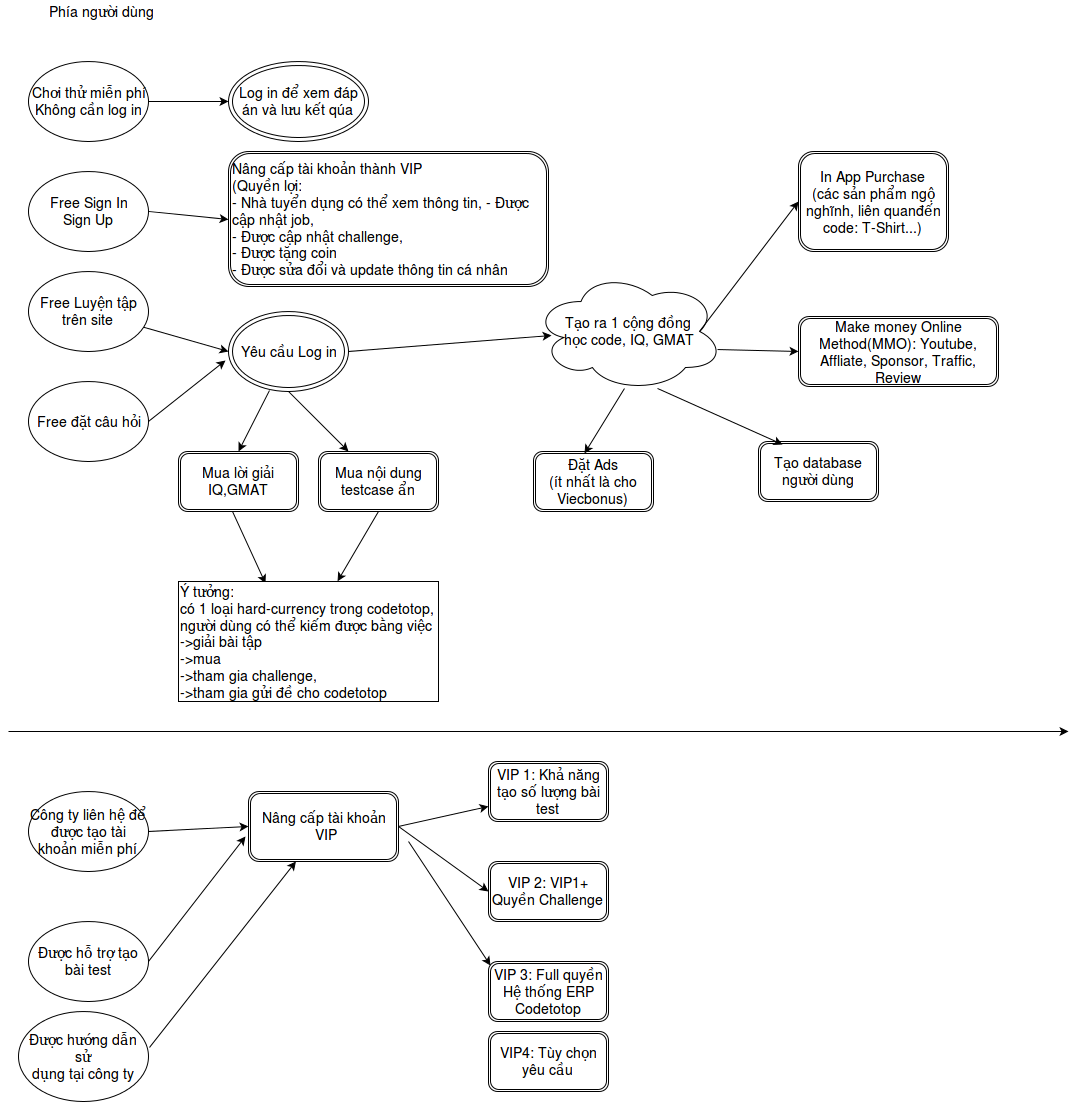

The diagram above was exported from draw.io. Its source (the exported page's mxGraphModel, read from the mxfile embedded in the PNG):
<mxGraphModel dx="815" dy="466" grid="1" gridSize="10" guides="1" tooltips="1" connect="1" arrows="1" fold="1" page="1" pageScale="1" pageWidth="1169" pageHeight="1652" background="#ffffff" math="0" shadow="0">
  <root>
    <mxCell id="0" />
    <mxCell id="1" parent="0" />
    <mxCell id="2" value="Chơi thử miễn phí&lt;br&gt;Không cần log in&lt;br&gt;" style="ellipse;whiteSpace=wrap;html=1;fontSize=14;" vertex="1" parent="1">
      <mxGeometry x="80" y="80" width="120" height="80" as="geometry" />
    </mxCell>
    <mxCell id="3" value="" style="endArrow=classic;html=1;exitX=1;exitY=0.5;entryX=0;entryY=0.5;fontSize=14;" edge="1" parent="1" source="2" target="4">
      <mxGeometry width="50" height="50" relative="1" as="geometry">
        <mxPoint x="190" y="145" as="sourcePoint" />
        <mxPoint x="240" y="95" as="targetPoint" />
      </mxGeometry>
    </mxCell>
    <mxCell id="4" value="Log in để xem đáp án và lưu kết qúa&lt;br&gt;" style="ellipse;shape=doubleEllipse;whiteSpace=wrap;html=1;fontSize=14;" vertex="1" parent="1">
      <mxGeometry x="280" y="80" width="140" height="80" as="geometry" />
    </mxCell>
    <mxCell id="6" value="Free Sign In&lt;br&gt;Sign Up&lt;br&gt;" style="ellipse;whiteSpace=wrap;html=1;fontSize=14;" vertex="1" parent="1">
      <mxGeometry x="80" y="190" width="120" height="80" as="geometry" />
    </mxCell>
    <mxCell id="8" value="&lt;div align=&quot;left&quot;&gt;Nâng cấp tài khoản thành VIP&lt;br&gt;(Quyền lợi: &lt;br&gt;- Nhà tuyển dụng có thể xem thông tin, - Được cập nhật job, &lt;br&gt;- Được cập nhật challenge, &lt;br&gt;- Được tặng coin&lt;br&gt;- Được sửa đổi và update thông tin cá nhân&lt;br&gt;&lt;/div&gt;" style="shape=ext;double=1;rounded=1;whiteSpace=wrap;html=1;fontSize=14;" vertex="1" parent="1">
      <mxGeometry x="280" y="170" width="320" height="135" as="geometry" />
    </mxCell>
    <mxCell id="9" value="" style="endArrow=classic;html=1;exitX=1;exitY=0.5;entryX=0;entryY=0.5;fontSize=14;" edge="1" parent="1" source="6" target="8">
      <mxGeometry width="50" height="50" relative="1" as="geometry">
        <mxPoint x="10" y="140" as="sourcePoint" />
        <mxPoint x="260" y="180" as="targetPoint" />
      </mxGeometry>
    </mxCell>
    <mxCell id="10" value="Free Luyện tập trên site&lt;br&gt;" style="ellipse;whiteSpace=wrap;html=1;fontSize=14;" vertex="1" parent="1">
      <mxGeometry x="80" y="290" width="120" height="80" as="geometry" />
    </mxCell>
    <mxCell id="11" value="Free đặt câu hỏi&lt;br&gt;" style="ellipse;whiteSpace=wrap;html=1;fontSize=14;" vertex="1" parent="1">
      <mxGeometry x="80" y="400" width="120" height="80" as="geometry" />
    </mxCell>
    <mxCell id="12" value="Yêu cầu Log in&lt;br&gt;" style="ellipse;shape=doubleEllipse;whiteSpace=wrap;html=1;fontSize=14;" vertex="1" parent="1">
      <mxGeometry x="280" y="330" width="120" height="80" as="geometry" />
    </mxCell>
    <mxCell id="13" value="" style="endArrow=classic;html=1;entryX=0;entryY=0.5;fontSize=14;" edge="1" parent="1" source="10" target="12">
      <mxGeometry width="50" height="50" relative="1" as="geometry">
        <mxPoint x="200" y="380" as="sourcePoint" />
        <mxPoint x="270.71067811865476" y="330" as="targetPoint" />
      </mxGeometry>
    </mxCell>
    <mxCell id="14" value="" style="endArrow=classic;html=1;exitX=1;exitY=0.5;fontSize=14;" edge="1" parent="1" source="11">
      <mxGeometry width="50" height="50" relative="1" as="geometry">
        <mxPoint x="190" y="460" as="sourcePoint" />
        <mxPoint x="277" y="379" as="targetPoint" />
      </mxGeometry>
    </mxCell>
    <mxCell id="15" value="Tạo ra 1 cộng đồng&lt;br&gt;học code, IQ, GMAT&lt;br&gt;" style="ellipse;shape=cloud;whiteSpace=wrap;html=1;fontSize=14;" vertex="1" parent="1">
      <mxGeometry x="585" y="290" width="190" height="120" as="geometry" />
    </mxCell>
    <mxCell id="16" value="" style="endArrow=classic;html=1;exitX=1;exitY=0.5;entryX=0.094;entryY=0.533;entryPerimeter=0;fontSize=14;" edge="1" parent="1" source="12" target="15">
      <mxGeometry width="50" height="50" relative="1" as="geometry">
        <mxPoint x="400" y="390" as="sourcePoint" />
        <mxPoint x="450" y="340" as="targetPoint" />
      </mxGeometry>
    </mxCell>
    <mxCell id="17" value="Mua nội dung testcase ẩn&lt;br&gt;" style="shape=ext;double=1;rounded=1;whiteSpace=wrap;html=1;fontSize=14;" vertex="1" parent="1">
      <mxGeometry x="370" y="470" width="120" height="60" as="geometry" />
    </mxCell>
    <mxCell id="18" value="Mua lời giải IQ,GMAT&lt;br&gt;" style="shape=ext;double=1;rounded=1;whiteSpace=wrap;html=1;fontSize=14;" vertex="1" parent="1">
      <mxGeometry x="230" y="470" width="120" height="60" as="geometry" />
    </mxCell>
    <mxCell id="19" value="" style="endArrow=classic;html=1;exitX=0.342;exitY=0.988;exitPerimeter=0;entryX=0.5;entryY=0;fontSize=14;" edge="1" parent="1" source="12" target="18">
      <mxGeometry width="50" height="50" relative="1" as="geometry">
        <mxPoint x="310" y="450" as="sourcePoint" />
        <mxPoint x="360" y="400" as="targetPoint" />
      </mxGeometry>
    </mxCell>
    <mxCell id="20" value="" style="endArrow=classic;html=1;exitX=0.5;exitY=1;entryX=0.25;entryY=0;fontSize=14;" edge="1" parent="1" source="12" target="17">
      <mxGeometry width="50" height="50" relative="1" as="geometry">
        <mxPoint x="340" y="440" as="sourcePoint" />
        <mxPoint x="390" y="390" as="targetPoint" />
      </mxGeometry>
    </mxCell>
    <mxCell id="23" value="" style="endArrow=classic;html=1;exitX=0.45;exitY=1;exitPerimeter=0;entryX=0.335;entryY=0.017;entryPerimeter=0;fontSize=14;" edge="1" parent="1" source="18" target="26">
      <mxGeometry width="50" height="50" relative="1" as="geometry">
        <mxPoint x="280" y="550" as="sourcePoint" />
        <mxPoint x="310.62413434903056" y="593.2868767313018" as="targetPoint" />
      </mxGeometry>
    </mxCell>
    <mxCell id="24" value="" style="endArrow=classic;html=1;exitX=0.5;exitY=1;fontSize=14;" edge="1" parent="1" source="17">
      <mxGeometry width="50" height="50" relative="1" as="geometry">
        <mxPoint x="420" y="570" as="sourcePoint" />
        <mxPoint x="389.0565286624203" y="599.84474522293" as="targetPoint" />
      </mxGeometry>
    </mxCell>
    <mxCell id="26" value="&lt;div align=&quot;left&quot;&gt;&lt;br&gt;&lt;br&gt;Ý tưởng:&lt;br&gt;có 1 loại hard-currency trong codetotop, người dùng có thể kiếm được bằng việc &lt;br&gt;-&amp;gt;giải bài tập &lt;br&gt;-&amp;gt;mua&lt;br&gt;-&amp;gt;tham gia challenge, &lt;br&gt;-&amp;gt;tham gia gửi đề cho codetotop&lt;br&gt;&lt;br&gt;&lt;div&gt;&lt;br&gt;&lt;/div&gt;&lt;/div&gt;" style="whiteSpace=wrap;html=1;fontSize=14;" vertex="1" parent="1">
      <mxGeometry x="230" y="600" width="260" height="120" as="geometry" />
    </mxCell>
    <mxCell id="27" value="Đặt Ads&lt;br&gt;(ít nhất là cho Viecbonus)&lt;br&gt;" style="shape=ext;double=1;rounded=1;whiteSpace=wrap;html=1;fontSize=14;" vertex="1" parent="1">
      <mxGeometry x="585" y="470" width="120" height="60" as="geometry" />
    </mxCell>
    <mxCell id="28" value="" style="endArrow=classic;html=1;exitX=0.479;exitY=0.975;exitPerimeter=0;entryX=0.425;entryY=0.033;entryPerimeter=0;fontSize=14;" edge="1" parent="1" source="15" target="27">
      <mxGeometry width="50" height="50" relative="1" as="geometry">
        <mxPoint x="570" y="450" as="sourcePoint" />
        <mxPoint x="620" y="400" as="targetPoint" />
      </mxGeometry>
    </mxCell>
    <mxCell id="29" value="Tạo database người dùng&lt;br&gt;" style="shape=ext;double=1;rounded=1;whiteSpace=wrap;html=1;fontSize=14;" vertex="1" parent="1">
      <mxGeometry x="810" y="460" width="120" height="60" as="geometry" />
    </mxCell>
    <mxCell id="30" value="" style="endArrow=classic;html=1;exitX=0.653;exitY=0.975;exitPerimeter=0;entryX=0.2;entryY=0.05;entryPerimeter=0;fontSize=14;" edge="1" parent="1" source="15" target="29">
      <mxGeometry width="50" height="50" relative="1" as="geometry">
        <mxPoint x="710" y="460" as="sourcePoint" />
        <mxPoint x="660" y="390" as="targetPoint" />
      </mxGeometry>
    </mxCell>
    <mxCell id="31" value="In App Purchase&lt;br&gt;(các sản phẩm ngộ nghĩnh, liên quanđến code: T-Shirt...)&lt;br&gt;" style="shape=ext;double=1;rounded=1;whiteSpace=wrap;html=1;fontSize=14;" vertex="1" parent="1">
      <mxGeometry x="850" y="170" width="150" height="100" as="geometry" />
    </mxCell>
    <mxCell id="33" value="" style="endArrow=classic;html=1;exitX=0.875;exitY=0.5;exitPerimeter=0;entryX=0;entryY=0.5;fontSize=14;" edge="1" parent="1" source="15" target="31">
      <mxGeometry width="50" height="50" relative="1" as="geometry">
        <mxPoint x="660" y="400" as="sourcePoint" />
        <mxPoint x="710" y="350" as="targetPoint" />
      </mxGeometry>
    </mxCell>
    <mxCell id="34" value="" style="endArrow=classic;html=1;fontSize=14;" edge="1" parent="1">
      <mxGeometry width="50" height="50" relative="1" as="geometry">
        <mxPoint x="60" y="750" as="sourcePoint" />
        <mxPoint x="1120" y="750" as="targetPoint" />
      </mxGeometry>
    </mxCell>
    <mxCell id="35" value="Công ty liên hệ để được tạo tài khoản miễn phí&lt;br&gt;" style="ellipse;whiteSpace=wrap;html=1;fontSize=14;" vertex="1" parent="1">
      <mxGeometry x="80" y="810" width="120" height="80" as="geometry" />
    </mxCell>
    <mxCell id="36" value="Nâng cấp tài khoản&lt;br&gt;&amp;nbsp;VIP" style="shape=ext;double=1;rounded=1;whiteSpace=wrap;html=1;fontSize=14;" vertex="1" parent="1">
      <mxGeometry x="300" y="810" width="150" height="70" as="geometry" />
    </mxCell>
    <mxCell id="37" value="Được hỗ trợ tạo bài test&lt;br&gt;" style="ellipse;whiteSpace=wrap;html=1;fontSize=14;" vertex="1" parent="1">
      <mxGeometry x="80" y="940" width="120" height="80" as="geometry" />
    </mxCell>
    <mxCell id="38" value="Được hướng dẫn sử &lt;br&gt;dụng tại công ty&lt;br&gt;" style="ellipse;whiteSpace=wrap;html=1;fontSize=14;" vertex="1" parent="1">
      <mxGeometry x="70" y="1030" width="130" height="90" as="geometry" />
    </mxCell>
    <mxCell id="39" value="" style="endArrow=classic;html=1;exitX=1;exitY=0.5;entryX=0;entryY=0.5;fontSize=14;" edge="1" parent="1" source="35" target="36">
      <mxGeometry width="50" height="50" relative="1" as="geometry">
        <mxPoint x="200" y="880" as="sourcePoint" />
        <mxPoint x="250" y="830" as="targetPoint" />
      </mxGeometry>
    </mxCell>
    <mxCell id="40" value="" style="endArrow=classic;html=1;exitX=1;exitY=0.5;entryX=-0.02;entryY=0.643;entryPerimeter=0;fontSize=14;" edge="1" parent="1" source="37" target="36">
      <mxGeometry width="50" height="50" relative="1" as="geometry">
        <mxPoint x="210" y="1000" as="sourcePoint" />
        <mxPoint x="260" y="950" as="targetPoint" />
      </mxGeometry>
    </mxCell>
    <mxCell id="41" value="" style="endArrow=classic;html=1;exitX=1.008;exitY=0.4;exitPerimeter=0;fontSize=14;" edge="1" parent="1" source="38" target="36">
      <mxGeometry width="50" height="50" relative="1" as="geometry">
        <mxPoint x="210" y="1070" as="sourcePoint" />
        <mxPoint x="280" y="1050" as="targetPoint" />
      </mxGeometry>
    </mxCell>
    <mxCell id="42" value="VIP 1: Khả năng tạo số lượng bài test&lt;br&gt;" style="shape=ext;double=1;rounded=1;whiteSpace=wrap;html=1;fontSize=14;" vertex="1" parent="1">
      <mxGeometry x="540" y="780" width="120" height="60" as="geometry" />
    </mxCell>
    <mxCell id="43" value="VIP 2: VIP1+ Quyền Challenge&lt;br&gt;" style="shape=ext;double=1;rounded=1;whiteSpace=wrap;html=1;fontSize=14;" vertex="1" parent="1">
      <mxGeometry x="540" y="880" width="120" height="60" as="geometry" />
    </mxCell>
    <mxCell id="44" value="VIP 3: Full quyền Hệ thống ERP Codetotop&lt;br&gt;" style="shape=ext;double=1;rounded=1;whiteSpace=wrap;html=1;fontSize=14;" vertex="1" parent="1">
      <mxGeometry x="540" y="980" width="120" height="60" as="geometry" />
    </mxCell>
    <mxCell id="45" value="" style="endArrow=classic;html=1;exitX=1;exitY=0.5;entryX=0;entryY=0.75;fontSize=14;" edge="1" parent="1" source="36" target="42">
      <mxGeometry width="50" height="50" relative="1" as="geometry">
        <mxPoint x="460" y="870" as="sourcePoint" />
        <mxPoint x="510" y="820" as="targetPoint" />
      </mxGeometry>
    </mxCell>
    <mxCell id="46" value="" style="endArrow=classic;html=1;exitX=1;exitY=0.5;entryX=0;entryY=0.5;fontSize=14;" edge="1" parent="1" source="36" target="43">
      <mxGeometry width="50" height="50" relative="1" as="geometry">
        <mxPoint x="460" y="910" as="sourcePoint" />
        <mxPoint x="510" y="860" as="targetPoint" />
      </mxGeometry>
    </mxCell>
    <mxCell id="47" value="" style="endArrow=classic;html=1;entryX=0.017;entryY=0.067;entryPerimeter=0;fontSize=14;" edge="1" parent="1" target="44">
      <mxGeometry width="50" height="50" relative="1" as="geometry">
        <mxPoint x="460" y="860" as="sourcePoint" />
        <mxPoint x="480" y="930" as="targetPoint" />
      </mxGeometry>
    </mxCell>
    <mxCell id="48" value="VIP4: Tùy chọn yêu cầu&lt;br&gt;" style="shape=ext;double=1;rounded=1;whiteSpace=wrap;html=1;fontSize=14;" vertex="1" parent="1">
      <mxGeometry x="540" y="1050" width="120" height="60" as="geometry" />
    </mxCell>
    <mxCell id="49" value="Phía người dùng&lt;br&gt;" style="text;html=1;strokeColor=none;fillColor=none;align=center;verticalAlign=middle;whiteSpace=wrap;overflow=hidden;fontSize=14;" vertex="1" parent="1">
      <mxGeometry x="95" y="20" width="115" height="20" as="geometry" />
    </mxCell>
    <mxCell id="51" value="Make money Online Method(MMO): Youtube, Affliate, Sponsor, Traffic, Review&lt;br&gt;" style="shape=ext;double=1;rounded=1;whiteSpace=wrap;html=1;fontSize=14;" vertex="1" parent="1">
      <mxGeometry x="850" y="335" width="200" height="70" as="geometry" />
    </mxCell>
    <mxCell id="52" value="" style="endArrow=classic;html=1;fontSize=14;exitX=0.968;exitY=0.65;exitPerimeter=0;entryX=0;entryY=0.5;" edge="1" parent="1" source="15" target="51">
      <mxGeometry width="50" height="50" relative="1" as="geometry">
        <mxPoint x="770" y="400" as="sourcePoint" />
        <mxPoint x="820" y="350" as="targetPoint" />
      </mxGeometry>
    </mxCell>
  </root>
</mxGraphModel>